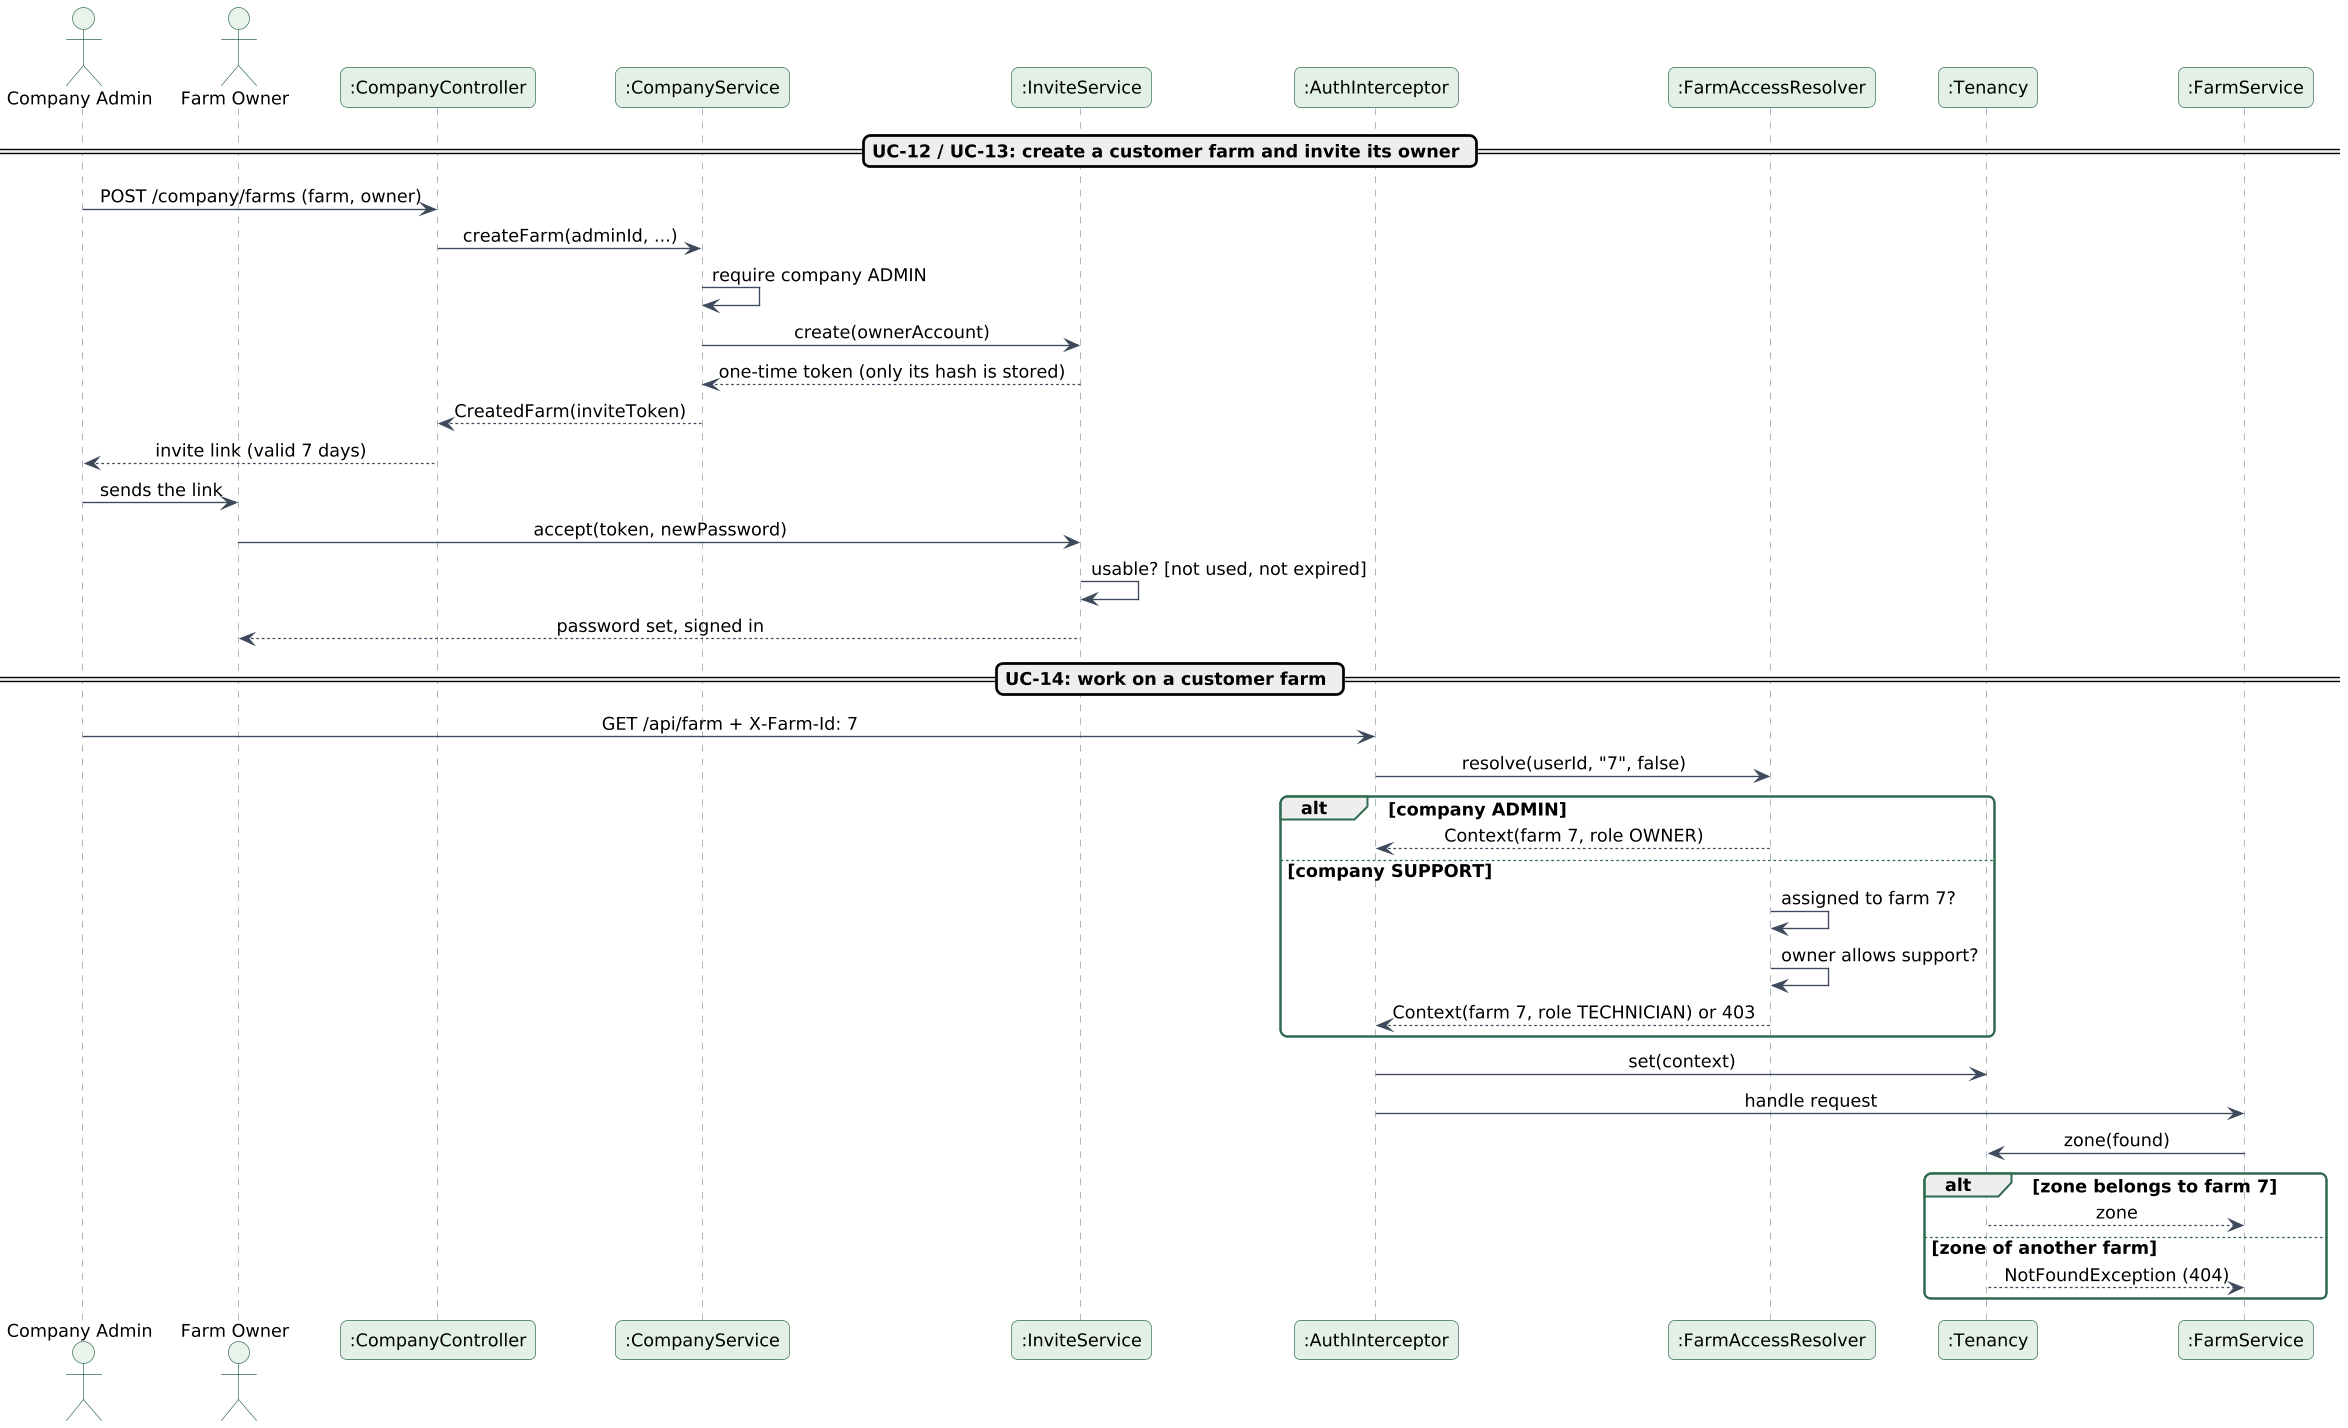

The diagram above was rendered by PlantUML. Its source (embedded in the PNG):
@startuml company-access-sequence
skinparamlocked dpi 130
!include style.iuml
skinparam sequenceMessageAlign center

actor "Company Admin" as Admin
actor "Farm Owner" as Owner
participant ":CompanyController" as CC
participant ":CompanyService" as CS
participant ":InviteService" as IS
participant ":AuthInterceptor" as AI
participant ":FarmAccessResolver" as FR
participant ":Tenancy" as T
participant ":FarmService" as ZS

== UC-12 / UC-13: create a customer farm and invite its owner ==
Admin -> CC : POST /company/farms (farm, owner)
CC -> CS : createFarm(adminId, ...)
CS -> CS : require company ADMIN
CS -> IS : create(ownerAccount)
IS --> CS : one-time token (only its hash is stored)
CS --> CC : CreatedFarm(inviteToken)
CC --> Admin : invite link (valid 7 days)
Admin -> Owner : sends the link
Owner -> IS : accept(token, newPassword)
IS -> IS : usable? [not used, not expired]
IS --> Owner : password set, signed in

== UC-14: work on a customer farm ==
Admin -> AI : GET /api/farm + X-Farm-Id: 7
AI -> FR : resolve(userId, "7", false)
alt company ADMIN
  FR --> AI : Context(farm 7, role OWNER)
else company SUPPORT
  FR -> FR : assigned to farm 7?
  FR -> FR : owner allows support?
  FR --> AI : Context(farm 7, role TECHNICIAN) or 403
end
AI -> T : set(context)
AI -> ZS : handle request
ZS -> T : zone(found)
alt zone belongs to farm 7
  T --> ZS : zone
else zone of another farm
  T --> ZS : NotFoundException (404)
end
@enduml